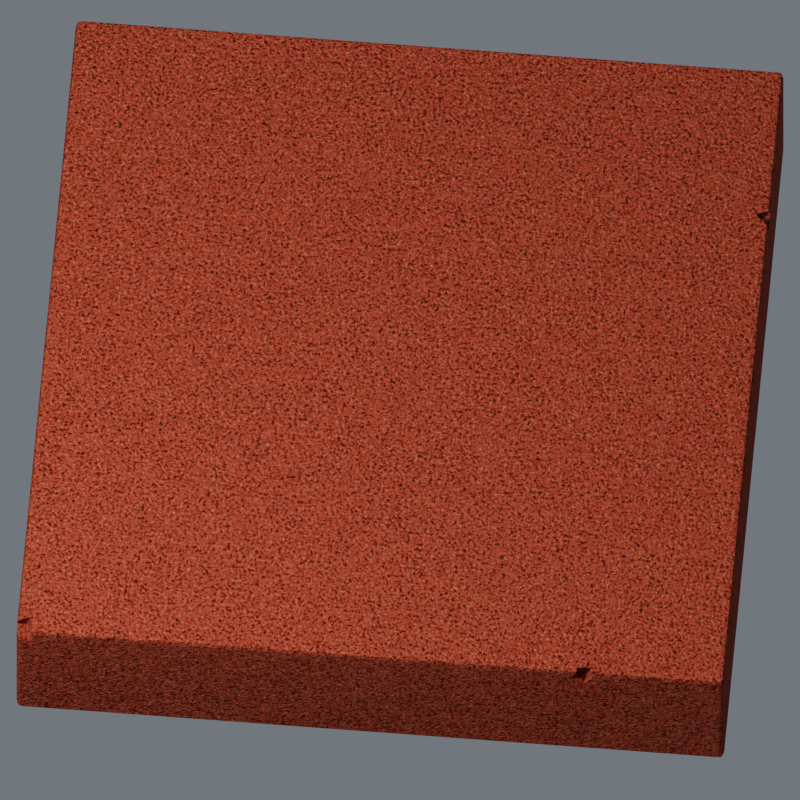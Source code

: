 # Source: brick.blend  (saved by Blender 5.2.44; exported with 4.5.12 LTS)
import bpy
from mathutils import Matrix  # noqa: F401  (used for matrix-valued properties, if any)

bpy.ops.wm.read_factory_settings(use_empty=True)
scene = bpy.context.scene
scene.name = 'Scene'

# ---- collections
col_collection = bpy.data.collections.new('Collection'); scene.collection.children.link(col_collection)

# ---- materials (node trees are filled in below, after node groups)
mat_dense_gritty_red_fired_clay = bpy.data.materials.new('Dense gritty red fired clay')
mat_dense_gritty_red_fired_clay.diffuse_color = (0.4, 0.095, 0.062, 1.0)

# ---- material node trees
mat_dense_gritty_red_fired_clay.use_nodes = True; mat_dense_gritty_red_fired_clay.node_tree.nodes.clear()
_N = mat_dense_gritty_red_fired_clay.node_tree.nodes; _L = mat_dense_gritty_red_fired_clay.node_tree.links
n0 = _N.new('ShaderNodeBsdfPrincipled'); n0.name = 'Principled BSDF'; n0.location = (-200, 100)
n0.inputs[2].default_value = 0.98
n0.inputs[10].default_value = 0.005
n0.inputs[13].default_value = 0.16
n1 = _N.new('ShaderNodeOutputMaterial'); n1.name = 'Material Output'; n1.location = (200, 100)
n2 = _N.new('ShaderNodeTexCoord'); n2.name = 'Texture Coordinate'; n2.location = (0, 0)
n3 = _N.new('ShaderNodeTexNoise'); n3.name = 'Noise Texture'; n3.location = (0, 0)
n3.width = 160
n3.inputs[2].default_value = 93.0
n3.inputs[4].default_value = 0.8
n4 = _N.new('ShaderNodeValToRGB'); n4.name = 'Color Ramp'; n4.location = (0, 0)
while len(n4.color_ramp.elements) > 1: n4.color_ramp.elements.remove(n4.color_ramp.elements[-1])
n4.color_ramp.elements[0].position = 0.3; n4.color_ramp.elements[0].color = (0.027, 0.008, 0.005, 1.0)
_e = n4.color_ramp.elements.new(0.38); _e.color = (0.15, 0.027, 0.017, 1.0)
_e = n4.color_ramp.elements.new(0.44); _e.color = (0.36, 0.07, 0.046, 1.0)
_e = n4.color_ramp.elements.new(0.59); _e.color = (0.44, 0.105, 0.071, 1.0)
_e = n4.color_ramp.elements.new(0.75); _e.color = (0.63, 0.24, 0.15, 1.0)
n5 = _N.new('ShaderNodeBump'); n5.name = 'Bump'; n5.location = (0, 0)
n5.inputs[0].default_value = 0.66
n5.inputs[1].default_value = 0.032
_L.new(n0.outputs[0], n1.inputs[0])
_L.new(n2.outputs[3], n3.inputs[0])
_L.new(n3.outputs[0], n4.inputs[0])
_L.new(n4.outputs[0], n0.inputs[0])
_L.new(n3.outputs[0], n5.inputs[3])
_L.new(n5.outputs[0], n0.inputs[5])
n1.is_active_output = True

# ---- world
world_world = bpy.data.worlds.new('World'); scene.world = world_world
world_world.use_nodes = True; world_world.node_tree.nodes.clear()
_N = world_world.node_tree.nodes; _L = world_world.node_tree.links
n0 = _N.new('ShaderNodeOutputWorld'); n0.name = 'World Output'; n0.location = (200, 100)
n1 = _N.new('ShaderNodeBackground'); n1.name = 'Background'; n1.location = (-200, 100)
n1.inputs[0].default_value = (0.7, 0.76, 0.84, 1.0)
n1.inputs[1].default_value = 0.24
_L.new(n1.outputs[0], n0.inputs[0])
n0.is_active_output = True
world_world.color = (0.05088, 0.05088, 0.05088)
world_world.sun_shadow_jitter_overblur = 0.0

# ---- cameras
cam_camera_001 = bpy.data.cameras.new('Camera.001')
cam_camera_001.type = 'ORTHO'
cam_camera_001.ortho_scale = 2.704

# ---- lights
light_area = bpy.data.lights.new('Area', 'AREA')
light_area.color = (1.0, 0.95, 0.89)
light_area.energy = 750.0
light_area.size = 3.0
light_area.size_y = 1.0
light_area_001 = bpy.data.lights.new('Area.001', 'AREA')
light_area_001.color = (0.8, 0.88, 1.0)
light_area_001.energy = 30.0
light_area_001.size = 4.0
light_area_001.size_y = 1.0

# ---- meshes
me_cube_001 = bpy.data.meshes.new('Cube.001')
me_cube_001.from_pydata([(1.185, 0.5921, 0.2031), (-1.181, -1.181, -0.26), (-1.181, -1.2, -0.241), (1.179, 0.5759, 0.2457), (1.163, 0.6492, 0.2214), (-1.2, -1.181, -0.241), (0.6785, -1.17, 0.2234), (-1.181, -1.194, -0.2544), (-1.192, -1.192, -0.252), (-1.194, -1.194, -0.241), (0.7267, -1.16, 0.1966), (-1.172, -1.137, 0.2147), (0.7603, -1.176, 0.251), (-1.194, -1.181, -0.2544), (-1.181, 1.181, -0.26), (-1.2, 1.181, -0.241), (-1.181, 1.2, -0.241), (-1.194, 1.181, -0.2544), (-1.192, 1.192, -0.252), (-1.194, 1.194, -0.241), (-1.181, 1.194, -0.2544), (-1.181, 1.181, 0.26), (-1.181, 1.2, 0.241), (-1.2, 1.181, 0.241), (-1.181, 1.194, 0.2544), (-1.192, 1.192, 0.252), (-1.194, 1.194, 0.241), (-1.194, 1.181, 0.2544), (1.181, -1.181, -0.26), (1.2, -1.181, -0.241), (1.181, -1.2, -0.241), (1.194, -1.181, -0.2544), (1.192, -1.192, -0.252), (1.194, -1.194, -0.241), (1.181, -1.194, -0.2544), (1.181, -1.181, 0.26), (1.181, -1.2, 0.241), (1.2, -1.181, 0.241), (1.181, -1.194, 0.2544), (1.192, -1.192, 0.252), (1.194, -1.194, 0.241), (1.194, -1.181, 0.2544), (1.181, 1.181, -0.26), (1.181, 1.2, -0.241), (1.2, 1.181, -0.241), (1.181, 1.194, -0.2544), (1.192, 1.192, -0.252), (1.194, 1.194, -0.241), (1.194, 1.181, -0.2544), (1.181, 1.181, 0.26), (1.2, 1.181, 0.241), (1.181, 1.2, 0.241), (1.194, 1.181, 0.2544), (1.192, 1.192, 0.252), (1.194, 1.194, 0.241), (1.181, 1.194, 0.2544), (-1.181, -1.2, 0.2101), (-1.194, -1.194, 0.2158), (-1.2, -1.181, 0.2196), (-1.181, -1.152, 0.26), (-1.194, -1.155, 0.2544), (-1.2, -1.154, 0.241), (-1.153, -1.181, 0.26), (-1.142, -1.194, 0.2544), (-1.134, -1.196, 0.2512), (-1.135, -1.2, 0.241), (-1.2, -1.149, 0.2235), (-1.149, -1.2, 0.1982), (-1.155, -1.142, 0.26), (-1.146, -1.162, 0.26), (0.7007, -1.194, 0.2544), (0.746, -1.194, 0.2544), (0.7435, -1.181, 0.26), (0.7011, -1.181, 0.26), (0.6944, -1.2, 0.241), (0.7609, -1.199, 0.2439), (0.7595, -1.2, 0.241), (0.6793, -1.2, 0.2139), (0.7277, -1.2, 0.184), (0.7011, -1.181, 0.26), (0.7441, -1.18, 0.26), (1.181, 0.6128, 0.26), (1.181, 0.644, 0.26), (1.194, 0.5929, 0.2544), (1.194, 0.6511, 0.2544), (1.196, 0.5812, 0.2503), (1.2, 0.5857, 0.241), (1.2, 0.6576, 0.241), (1.161, 0.6205, 0.26), (1.157, 0.6345, 0.26), (1.2, 0.5967, 0.207), (1.2, 0.6607, 0.2314)], [], [(1, 7, 8, 13), (2, 9, 8, 7), (5, 13, 8, 9), (14, 17, 18, 20), (15, 19, 18, 17), (16, 20, 18, 19), (21, 24, 25, 27), (22, 26, 25, 24), (23, 27, 25, 26), (28, 31, 32, 34), (29, 33, 32, 31), (30, 34, 32, 33), (35, 38, 39, 41), (36, 40, 39, 38), (37, 41, 39, 40), (42, 45, 46, 48), (43, 47, 46, 45), (44, 48, 46, 47), (49, 52, 53, 55), (50, 54, 53, 52), (51, 55, 53, 54), (14, 1, 13, 17), (17, 13, 5, 15), (57, 9, 2, 56), (5, 9, 57, 58), (59, 21, 27, 60), (60, 27, 23, 61), (22, 16, 19, 26), (26, 19, 15, 23), (42, 14, 20, 45), (45, 20, 16, 43), (21, 49, 55, 24), (24, 55, 51, 22), (50, 44, 47, 54), (54, 47, 43, 51), (28, 42, 48, 31), (31, 48, 44, 29), (81, 35, 41, 83), (84, 52, 49, 82), (41, 37, 86, 85, 83), (50, 52, 84, 87), (36, 30, 33, 40), (40, 33, 29, 37), (1, 28, 34, 7), (7, 34, 30, 2), (38, 35, 72, 71), (62, 63, 70, 73), (75, 76, 36, 38, 71), (70, 63, 64, 65, 74), (14, 42, 28, 1), (66, 61, 23, 15, 5, 58), (67, 56, 2, 30, 36, 76, 78, 77, 74, 65), (80, 72, 35, 81, 88, 89, 82, 49, 21, 59, 68, 69, 62, 73, 79), (16, 22, 51, 43), (86, 37, 29, 44, 50, 87, 91, 90), (61, 66, 11, 68, 59, 60), (67, 65, 64, 69, 68, 11), (66, 58, 57, 56, 67, 11), (62, 69, 64, 63), (74, 77, 6, 79, 73, 70), (80, 79, 6, 10, 12), (76, 75, 12, 10, 78), (78, 10, 6, 77), (72, 80, 12, 75, 71), (3, 0, 4, 89, 88), (84, 82, 89, 4, 91, 87), (90, 0, 3, 85, 86), (4, 0, 90, 91), (85, 3, 88, 81, 83)])
_uv = me_cube_001.uv_layers.new(name='UVMap')
_uv.uv.foreach_set('vector', [0.127, 0.748, 0.127, 0.75, 0.1258, 0.75, 0.125, 0.748, 0.3841, 0.998, 0.3841, 1.0, 0.3789, 1.0, 0.375, 0.998, 0.3841, 0.001979, 0.375, 0.001979, 0.375, 0.0008365, 0.3841, 0.0, 0.127, 0.502, 0.125, 0.502, 0.125, 0.5008, 0.127, 0.5, 0.3841, 0.248, 0.3841, 0.25, 0.3769, 0.2504, 0.375, 0.248, 0.3841, 0.252, 0.375, 0.252, 0.3769, 0.2504, 0.3841, 0.25, 0.873, 0.502, 0.873, 0.5, 0.8742, 0.5, 0.875, 0.502, 0.6159, 0.252, 0.6159, 0.25, 0.6231, 0.2496, 0.625, 0.252, 0.6159, 0.248, 0.625, 0.248, 0.6231, 0.2496, 0.6159, 0.25, 0.373, 0.748, 0.375, 0.748, 0.3763, 0.75, 0.374, 0.751, 0.3841, 0.748, 0.3841, 0.75, 0.3763, 0.75, 0.375, 0.748, 0.3841, 0.752, 0.374, 0.751, 0.3763, 0.75, 0.3841, 0.75, 0.627, 0.748, 0.626, 0.751, 0.624, 0.7497, 0.625, 0.748, 0.6159, 0.752, 0.6159, 0.75, 0.624, 0.7497, 0.626, 0.751, 0.6159, 0.748, 0.625, 0.748, 0.624, 0.7497, 0.6159, 0.75, 0.373, 0.502, 0.374, 0.499, 0.376, 0.5003, 0.375, 0.502, 0.3841, 0.498, 0.3841, 0.5, 0.376, 0.5003, 0.374, 0.499, 0.3841, 0.502, 0.375, 0.502, 0.376, 0.5003, 0.3841, 0.5, 0.627, 0.502, 0.625, 0.502, 0.6237, 0.5, 0.626, 0.499, 0.6159, 0.502, 0.6159, 0.5, 0.6237, 0.5, 0.625, 0.502, 0.6159, 0.498, 0.626, 0.499, 0.6237, 0.5, 0.6159, 0.5, 0.127, 0.502, 0.127, 0.748, 0.125, 0.748, 0.125, 0.502, 0.375, 0.248, 0.375, 0.001979, 0.3841, 0.001979, 0.3841, 0.248, 0.6038, 1.0, 0.3841, 1.0, 0.3841, 0.998, 0.601, 0.998, 0.3841, 0.001979, 0.3841, 0.0, 0.6038, 0.0, 0.6056, 0.001979, 0.873, 0.745, 0.873, 0.502, 0.875, 0.502, 0.875, 0.7453, 0.625, 0.004668, 0.625, 0.248, 0.6159, 0.248, 0.6159, 0.004821, 0.6159, 0.252, 0.3841, 0.252, 0.3841, 0.25, 0.6159, 0.25, 0.6159, 0.25, 0.3841, 0.25, 0.3841, 0.248, 0.6159, 0.248, 0.373, 0.502, 0.127, 0.502, 0.127, 0.5, 0.374, 0.499, 0.374, 0.499, 0.375, 0.252, 0.3841, 0.252, 0.3841, 0.498, 0.873, 0.502, 0.627, 0.502, 0.626, 0.499, 0.873, 0.5, 0.625, 0.252, 0.626, 0.499, 0.6159, 0.498, 0.6159, 0.252, 0.6159, 0.502, 0.3841, 0.502, 0.3841, 0.5, 0.6159, 0.5, 0.6159, 0.5, 0.3841, 0.5, 0.3841, 0.498, 0.6159, 0.498, 0.373, 0.748, 0.373, 0.502, 0.375, 0.502, 0.375, 0.748, 0.375, 0.748, 0.375, 0.502, 0.3841, 0.502, 0.3841, 0.748, 0.627, 0.5612, 0.627, 0.748, 0.625, 0.748, 0.625, 0.5632, 0.625, 0.5572, 0.625, 0.502, 0.627, 0.502, 0.627, 0.5579, 0.625, 0.748, 0.6159, 0.748, 0.6159, 0.564, 0.6222, 0.5645, 0.625, 0.5632, 0.6159, 0.502, 0.625, 0.502, 0.625, 0.5572, 0.6159, 0.5565, 0.6159, 0.752, 0.3841, 0.752, 0.3841, 0.75, 0.6159, 0.75, 0.6159, 0.75, 0.3841, 0.75, 0.3841, 0.748, 0.6159, 0.748, 0.127, 0.748, 0.373, 0.748, 0.374, 0.751, 0.127, 0.75, 0.375, 0.998, 0.374, 0.751, 0.3841, 0.752, 0.3841, 0.998, 0.626, 0.751, 0.627, 0.748, 0.6726, 0.748, 0.6715, 0.7508, 0.8701, 0.748, 0.869, 0.75, 0.6762, 0.7508, 0.677, 0.748, 0.618, 0.7956, 0.6159, 0.7959, 0.6159, 0.752, 0.626, 0.751, 0.6258, 0.7965, 0.6258, 0.8012, 0.625, 0.994, 0.6228, 0.9931, 0.6159, 0.9933, 0.6159, 0.8027, 0.127, 0.502, 0.373, 0.502, 0.373, 0.748, 0.127, 0.748, 0.6075, 0.005295, 0.6159, 0.004821, 0.6159, 0.248, 0.3841, 0.248, 0.3841, 0.001979, 0.6056, 0.001979, 0.5953, 0.9947, 0.601, 0.998, 0.3841, 0.998, 0.3841, 0.752, 0.6159, 0.752, 0.6159, 0.7959, 0.5885, 0.7992, 0.6029, 0.8042, 0.6159, 0.8027, 0.6159, 0.9933, 0.6725, 0.7479, 0.6726, 0.748, 0.627, 0.748, 0.627, 0.5612, 0.629, 0.5604, 0.6295, 0.5589, 0.627, 0.5579, 0.627, 0.502, 0.873, 0.502, 0.873, 0.745, 0.8703, 0.744, 0.8694, 0.746, 0.8701, 0.748, 0.677, 0.748, 0.677, 0.748, 0.3841, 0.252, 0.6159, 0.252, 0.6159, 0.498, 0.3841, 0.498, 0.6159, 0.564, 0.6159, 0.748, 0.3841, 0.748, 0.3841, 0.502, 0.6159, 0.502, 0.6159, 0.5565, 0.6112, 0.5562, 0.5995, 0.5628, 0.4527, 0.3621, 0.375, 0.3857, 0.375, 0.5, 0.6002, 0.5, 0.5639, 0.4057, 0.5203, 0.3642, 0.375, 0.717, 0.5811, 0.6992, 0.625, 0.6809, 0.625, 0.5655, 0.6002, 0.5, 0.375, 0.5, 0.2607, 0.5, 0.2201, 0.5937, 0.2224, 0.6406, 0.2624, 0.6747, 0.375, 0.717, 0.375, 0.5, 0.6716, 0.6128, 0.625, 0.5655, 0.625, 0.6809, 0.6521, 0.6662, 0.4887, 0.1258, 0.375, 0.08536, 0.375, 0.25, 0.543, 0.25, 0.5432, 0.249, 0.5377, 0.1736, 0.625, 0.4162, 0.543, 0.25, 0.375, 0.25, 0.375, 0.5, 0.625, 0.5, 0.6143, 0.6329, 0.625, 0.6224, 0.625, 0.5, 0.375, 0.5, 0.375, 0.718, 0.375, 0.718, 0.375, 0.5, 0.125, 0.5, 0.125, 0.6646, 0.7123, 0.5066, 0.7088, 0.5, 0.625, 0.5, 0.625, 0.6224, 0.7013, 0.5824, 0.625, 0.0, 0.375, 0.0, 0.375, 0.25, 0.6014, 0.25, 0.625, 0.1952, 0.5136, 0.4324, 0.5653, 0.3695, 0.6014, 0.25, 0.375, 0.25, 0.375, 0.443, 0.4294, 0.4502, 0.375, 0.9241, 0.375, 1.0, 0.625, 1.0, 0.625, 0.911, 0.5668, 0.8987, 0.125, 0.5, 0.125, 0.75, 0.2009, 0.75, 0.318, 0.5, 0.786, 0.75, 0.875, 0.75, 0.875, 0.5548, 0.7985, 0.6086, 0.7727, 0.7026])
me_cube_001.materials.append(mat_dense_gritty_red_fired_clay)
me_cube_001.materials.append(None)
me_cube_001.update()

# ---- objects
ob_solid_square_red_clay_paver = bpy.data.objects.new('Solid square red-clay paver', me_cube_001)
ob_tightly_framed_square_paver_portrait = bpy.data.objects.new('Tightly framed square paver portrait', cam_camera_001)
ob_soft_window_above_the_paper = bpy.data.objects.new('Soft window above the paper', light_area)
ob_paper_bounce = bpy.data.objects.new('Paper bounce', light_area_001)

# ---- transforms, parenting, visibility, modifiers, constraints
ob_solid_square_red_clay_paver.location = (0.0, 0.0, 0.26)
ob_solid_square_red_clay_paver.rotation_euler = (0.0, 0.0, -0.03491)
_m = ob_solid_square_red_clay_paver.modifiers.new('Slightly softened chips', 'BEVEL')
_m.width = 0.007
_m.width_pct = 0.007
_m.segments = 2
_m.angle_limit = 0.45
_m.harden_normals = True
_m = ob_solid_square_red_clay_paver.modifiers.new('Weighted face normals', 'WEIGHTED_NORMAL')
ob_tightly_framed_square_paver_portrait.location = (0.3015, -6.03, 10.63)
ob_tightly_framed_square_paver_portrait.rotation_euler = (0.5242, 5.071e-09, 0.04996)
ob_soft_window_above_the_paper.location = (-3.8, -3.0, 7.8)
ob_soft_window_above_the_paper.rotation_euler = (0.5708, 7.482e-08, -0.9025)
ob_paper_bounce.location = (4.0, 1.5, 5.0)
ob_paper_bounce.rotation_euler = (0.7335, 3.204e-08, 1.93)

# ---- collection membership
col_collection.objects.link(ob_solid_square_red_clay_paver)
col_collection.objects.link(ob_tightly_framed_square_paver_portrait)
col_collection.objects.link(ob_soft_window_above_the_paper)
col_collection.objects.link(ob_paper_bounce)

# ---- scene / render settings (as saved in the file)
scene.camera = ob_tightly_framed_square_paver_portrait
scene.frame_start = 1; scene.frame_end = 250; scene.frame_set(1)
scene.render.engine = 'CYCLES'
scene.render.resolution_x = 384
scene.render.resolution_y = 384
scene.render.film_transparent = True
scene.render.bake_bias = 0.0
scene.render.bake_samples = 0
scene.render.compositor_device = 'GPU'
scene.cycles.samples = 128
scene.eevee.use_volume_custom_range = False
scene.eevee.fast_gi_thickness_near = 0.1
scene.eevee.fast_gi_thickness_far = 0.0
scene.eevee.ray_tracing_options.screen_trace_thickness = 0.1
scene.view_settings.look = 'AgX - Medium High Contrast'
bpy.context.view_layer.update()
